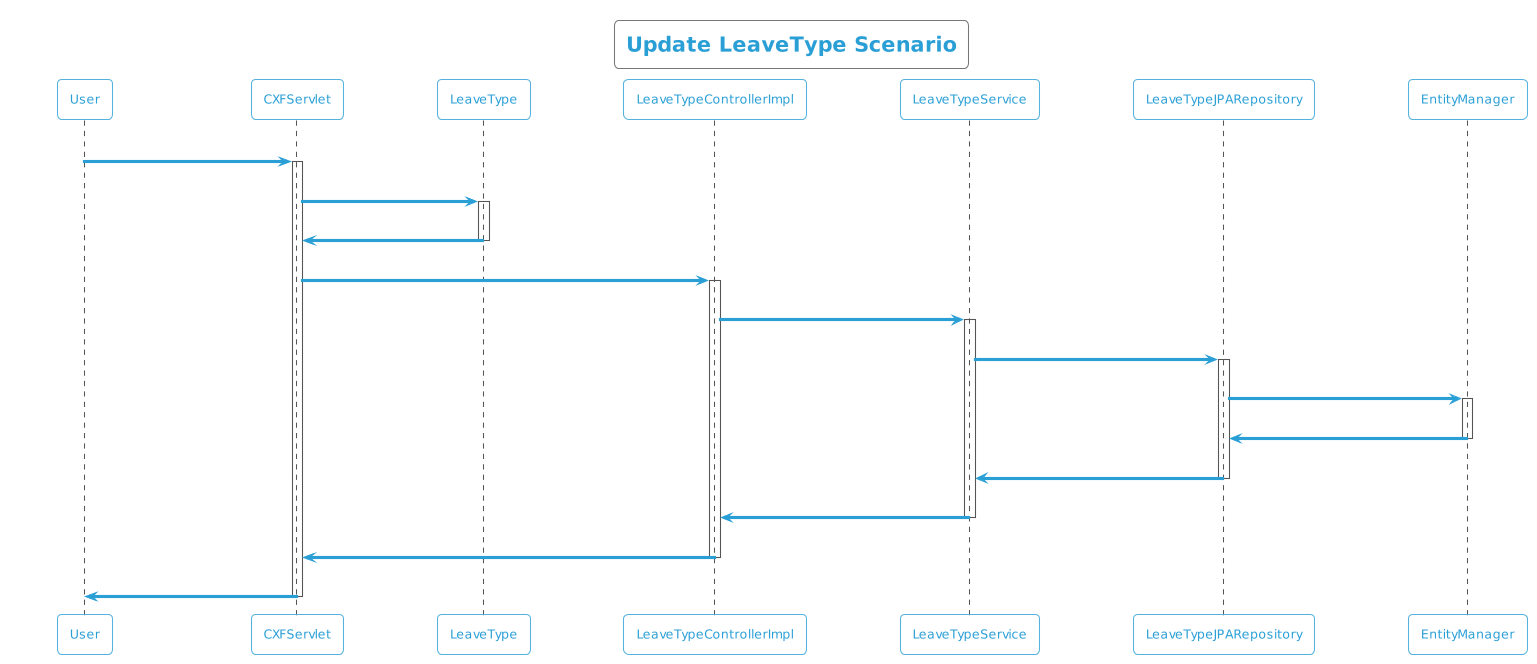

The diagram above was rendered by PlantUML. Its source (embedded in the PNG):
@startuml
!theme cyborg-outline
title Update LeaveType Scenario
participant User
User -> CXFServlet: UPDATE, LeaveType
activate CXFServlet
CXFServlet -> LeaveType: << update >>
activate LeaveType
LeaveType -> CXFServlet: << instance >>
deactivate LeaveType
CXFServlet -> LeaveTypeControllerImpl: update(:LeaveType)
activate LeaveTypeControllerImpl
LeaveTypeControllerImpl -> LeaveTypeService: update(:LeaveType)
activate LeaveTypeService
LeaveTypeService -> LeaveTypeJPARepository: update(:LeaveType)
activate LeaveTypeJPARepository
LeaveTypeJPARepository -> EntityManager: update(:LeaveType)
activate EntityManager
EntityManager -> LeaveTypeJPARepository: << persisted LeaveType >>
deactivate EntityManager
LeaveTypeJPARepository -> LeaveTypeService: << persisted LeaveType >>
deactivate LeaveTypeJPARepository
LeaveTypeService -> LeaveTypeControllerImpl: << persisted LeaveType >>
deactivate LeaveTypeService
LeaveTypeControllerImpl -> CXFServlet: << persisted LeaveType >>
deactivate LeaveTypeControllerImpl
CXFServlet -> User: marshalled LeaveType XML
deactivate CXFServlet
@enduml